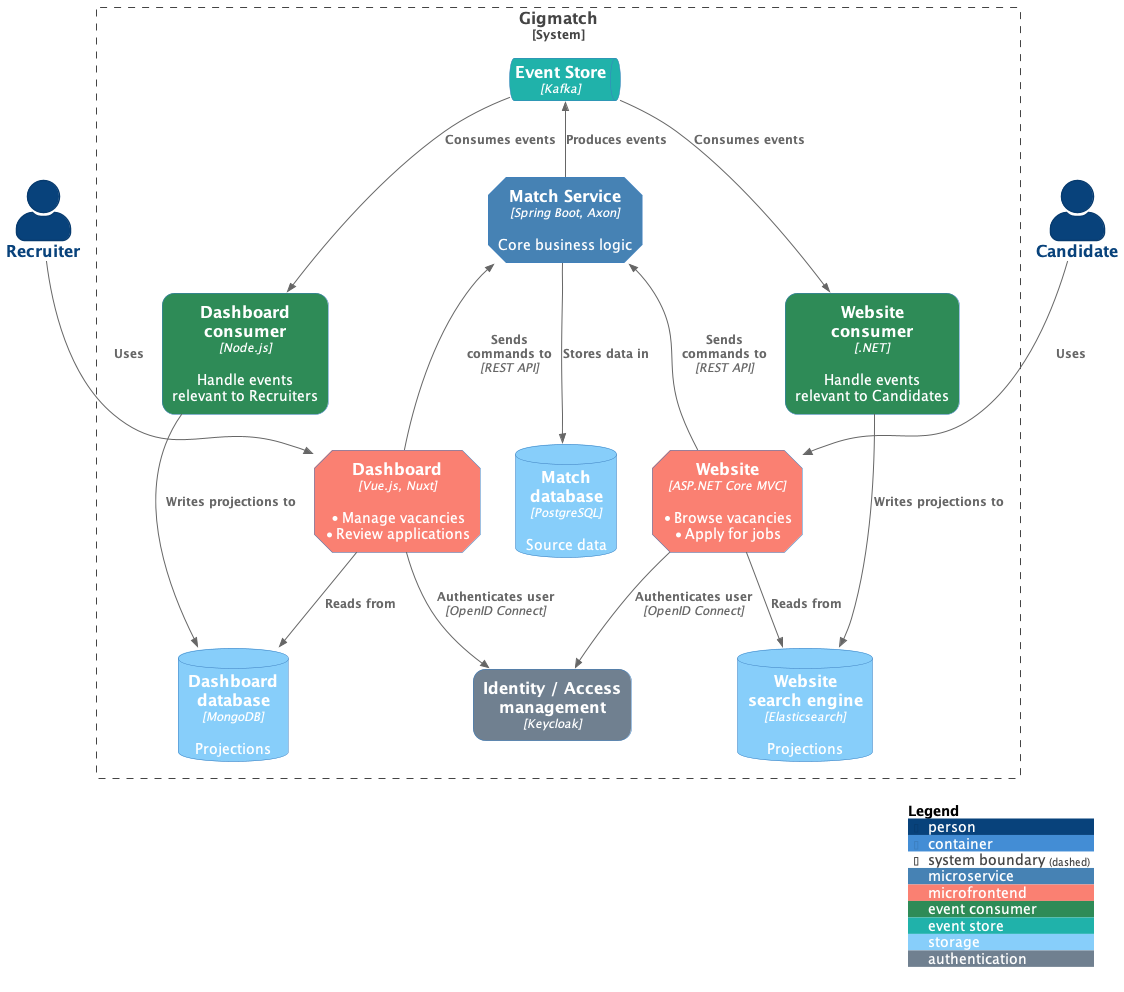

The diagram above was rendered by PlantUML. Its source (embedded in the PNG):
@startuml "overview"
!include C4_Container.puml

AddElementTag("microservice", $shape=EightSidedShape(), $bgColor="SteelBlue", $fontColor="white", $legendText="microservice")
AddElementTag("microfrontend", $shape=EightSidedShape(), $bgColor="Salmon", $fontColor="white", $legendText="microfrontend")
AddElementTag("consumer", $shape=RoundedBoxShape(), $bgColor="SeaGreen", $fontColor="white", $legendText="event consumer")
AddElementTag("eventstore", $shape=RoundedBoxShape(), $bgColor="LightSeaGreen", $fontColor="white", $legendText="event store")
AddElementTag("storage", $shape=RoundedBoxShape(), $bgColor="LightSkyBlue", $fontColor="white", $legendText="storage")
AddElementTag("authentication", $shape=RoundedBoxShape(), $bgColor="SlateGray", $fontColor="white", $legendText="authentication")

SHOW_PERSON_PORTRAIT()

Person(recruiter, Recruiter)
Person(candidate, Candidate)

System_Boundary(c1, "Gigmatch") {
    ContainerQueue(event_store, "Event Store", "Kafka", $tags = "eventstore")

    Container(dashboard, "Dashboard", "Vue.js, Nuxt", "* Manage vacancies\n*Review applications", $tags = "microfrontend")
    Container(dashboard_consumer, "Dashboard\nconsumer", "Node.js", "Handle events\nrelevant to Recruiters", $tags = "consumer")
    ContainerDb(dashboard_projections, "Dashboard\ndatabase", "MongoDB", "Projections", $tags = "storage")

    Container(match_service, "Match Service", "Spring Boot, Axon", "Core business logic", $tags = "microservice")
    ContainerDb(match_db, "Match\ndatabase", "PostgreSQL", "Source data", $tags = "storage")

    Container(website_consumer, "Website\nconsumer", ".NET", "Handle events\nrelevant to Candidates", $tags = "consumer")
    Container(website, "Website", "ASP.NET Core MVC", "* Browse vacancies\n*Apply for jobs", $tags = "microfrontend")
    ContainerDb(vacancy_search_engine, "Website\nsearch engine", "Elasticsearch", "Projections", $tags = "storage")

    Container(keycloak, "Identity / Access\nmanagement", "Keycloak", $tags = "authentication")
}

Rel_D(recruiter, dashboard, "Uses")

Rel_U(dashboard, match_service, "Sends\ncommands to", "REST API")
Rel_D(event_store, dashboard_consumer, "Consumes events")
Rel_D(dashboard, keycloak, "Authenticates user", "OpenID Connect")
Rel_D(dashboard, dashboard_projections, "Reads from")
Rel_D(dashboard_consumer, dashboard_projections, "Writes projections to")

Rel_U(match_service, event_store, "Produces events")
Rel_D(match_service, match_db, "Stores data in")

Rel_D(candidate, website, "Uses")

Rel_U(website, match_service, "Sends\ncommands to", "REST API")
Rel_D(website, keycloak, "Authenticates user", "OpenID Connect")
Rel_D(event_store, website_consumer, "Consumes events")
Rel_D(website_consumer, vacancy_search_engine, "Writes projections to")
Rel_D(website, vacancy_search_engine, "Reads from")

SHOW_LEGEND($details=Small())

@enduml